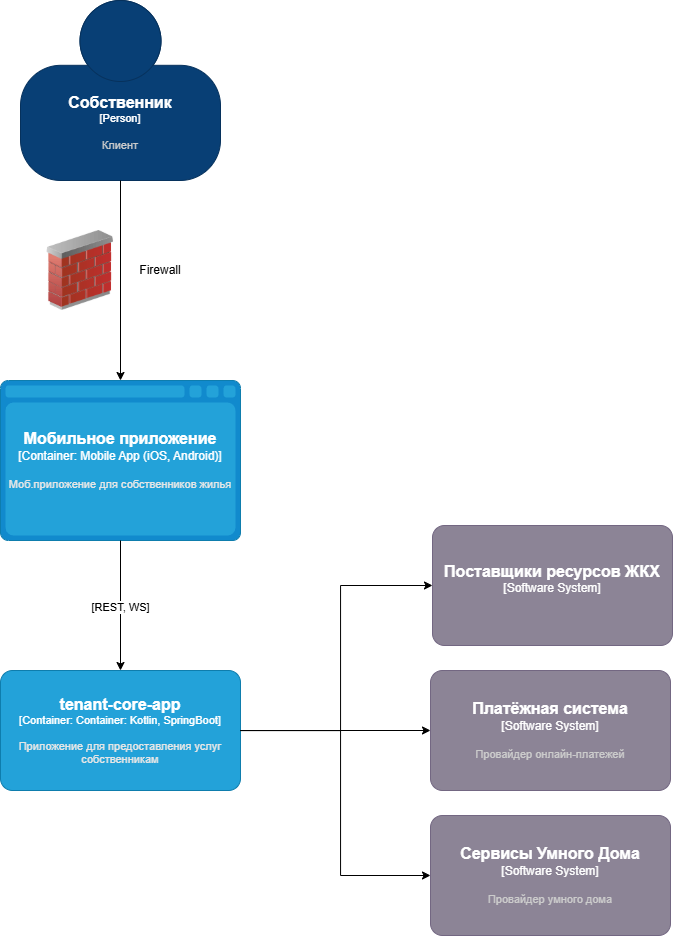

The diagram above was exported from draw.io. Its source (the exported page's mxGraphModel, read from the mxfile embedded in the PNG):
<mxGraphModel dx="1597" dy="2527" grid="1" gridSize="10" guides="1" tooltips="1" connect="1" arrows="1" fold="1" page="1" pageScale="1" pageWidth="827" pageHeight="1169" math="0" shadow="0">
  <root>
    <mxCell id="0" />
    <mxCell id="1" parent="0" />
    <object placeholders="1" c4Name="Мобильное приложение" c4Type="Container" c4Technology="Mobile App (iOS, Android)" c4Description="Моб.приложение для собственников жилья" label="&lt;font style=&quot;font-size: 16px&quot;&gt;&lt;b&gt;%c4Name%&lt;/b&gt;&lt;/font&gt;&lt;div&gt;[%c4Type%:&amp;nbsp;%c4Technology%]&lt;/div&gt;&lt;br&gt;&lt;div&gt;&lt;font style=&quot;font-size: 11px&quot;&gt;&lt;font color=&quot;#E6E6E6&quot;&gt;%c4Description%&lt;/font&gt;&lt;/div&gt;" id="kX4N7t8Ehkj5TIKAr11B-1">
      <mxCell style="shape=mxgraph.c4.webBrowserContainer2;whiteSpace=wrap;html=1;boundedLbl=1;rounded=0;labelBackgroundColor=none;strokeColor=#118ACD;fillColor=#23A2D9;strokeColor=#118ACD;strokeColor2=#0E7DAD;fontSize=12;fontColor=#ffffff;align=center;metaEdit=1;points=[[0.5,0,0],[1,0.25,0],[1,0.5,0],[1,0.75,0],[0.5,1,0],[0,0.75,0],[0,0.5,0],[0,0.25,0]];resizable=0;" vertex="1" parent="1">
        <mxGeometry x="1030" y="-410" width="240" height="160" as="geometry" />
      </mxCell>
    </object>
    <object placeholders="1" c4Name="Собственник" c4Type="Person" c4Description="Клиент" label="&lt;font style=&quot;font-size: 16px&quot;&gt;&lt;b&gt;%c4Name%&lt;/b&gt;&lt;/font&gt;&lt;div&gt;[%c4Type%]&lt;/div&gt;&lt;br&gt;&lt;div&gt;&lt;font style=&quot;font-size: 11px&quot;&gt;&lt;font color=&quot;#cccccc&quot;&gt;%c4Description%&lt;/font&gt;&lt;/div&gt;" id="8B4_0TXF3DEL9dR65sNi-1">
      <mxCell style="html=1;fontSize=11;dashed=0;whiteSpace=wrap;fillColor=#083F75;strokeColor=#06315C;fontColor=#ffffff;shape=mxgraph.c4.person2;align=center;metaEdit=1;points=[[0.5,0,0],[1,0.5,0],[1,0.75,0],[0.75,1,0],[0.5,1,0],[0.25,1,0],[0,0.75,0],[0,0.5,0]];resizable=0;" vertex="1" parent="1">
        <mxGeometry x="1050" y="-790" width="200" height="180" as="geometry" />
      </mxCell>
    </object>
    <mxCell id="NAKRbfvfyDNbM_sJNq77-1" value="" style="image;html=1;image=img/lib/clip_art/networking/Firewall_02_128x128.png" vertex="1" parent="1">
      <mxGeometry x="1070" y="-560" width="80" height="80" as="geometry" />
    </mxCell>
    <mxCell id="NAKRbfvfyDNbM_sJNq77-2" value="Firewall" style="text;html=1;align=center;verticalAlign=middle;whiteSpace=wrap;rounded=0;" vertex="1" parent="1">
      <mxGeometry x="1160" y="-535" width="60" height="30" as="geometry" />
    </mxCell>
    <mxCell id="NAKRbfvfyDNbM_sJNq77-3" style="edgeStyle=orthogonalEdgeStyle;rounded=0;orthogonalLoop=1;jettySize=auto;html=1;entryX=0.5;entryY=0;entryDx=0;entryDy=0;entryPerimeter=0;" edge="1" parent="1" source="8B4_0TXF3DEL9dR65sNi-1" target="kX4N7t8Ehkj5TIKAr11B-1">
      <mxGeometry relative="1" as="geometry" />
    </mxCell>
    <object placeholders="1" c4Name="tenant-core-app" c4Type="Container" c4Technology="Container: Kotlin, SpringBoot" c4Description="Приложение для предоставления услуг собственникам" label="&lt;font style=&quot;font-size: 16px&quot;&gt;&lt;b&gt;%c4Name%&lt;/b&gt;&lt;/font&gt;&lt;div&gt;[%c4Type%: %c4Technology%]&lt;/div&gt;&lt;br&gt;&lt;div&gt;&lt;font style=&quot;font-size: 11px&quot;&gt;&lt;font color=&quot;#E6E6E6&quot;&gt;%c4Description%&lt;/font&gt;&lt;/div&gt;" id="A4DdefB4HTjYihuGliCJ-1">
      <mxCell style="rounded=1;whiteSpace=wrap;html=1;fontSize=11;labelBackgroundColor=none;fillColor=#23A2D9;fontColor=#ffffff;align=center;arcSize=10;strokeColor=#0E7DAD;metaEdit=1;resizable=0;points=[[0.25,0,0],[0.5,0,0],[0.75,0,0],[1,0.25,0],[1,0.5,0],[1,0.75,0],[0.75,1,0],[0.5,1,0],[0.25,1,0],[0,0.75,0],[0,0.5,0],[0,0.25,0]];" vertex="1" parent="1">
        <mxGeometry x="1030" y="-120" width="240" height="120" as="geometry" />
      </mxCell>
    </object>
    <mxCell id="VQZjszDhYzWiCl909VIl-1" style="edgeStyle=orthogonalEdgeStyle;rounded=0;orthogonalLoop=1;jettySize=auto;html=1;entryX=0.5;entryY=0;entryDx=0;entryDy=0;entryPerimeter=0;" edge="1" parent="1" source="kX4N7t8Ehkj5TIKAr11B-1" target="A4DdefB4HTjYihuGliCJ-1">
      <mxGeometry relative="1" as="geometry" />
    </mxCell>
    <mxCell id="rnbBziWLeoFAnF1c5sSd-1" value="[REST, WS]" style="edgeLabel;html=1;align=center;verticalAlign=middle;resizable=0;points=[];" vertex="1" connectable="0" parent="VQZjszDhYzWiCl909VIl-1">
      <mxGeometry x="0.0235" y="-1" relative="1" as="geometry">
        <mxPoint y="-1" as="offset" />
      </mxGeometry>
    </mxCell>
    <object placeholders="1" c4Name="Платёжная система" c4Type="Software System" c4Description="Провайдер онлайн-платежей" label="&lt;font style=&quot;font-size: 16px&quot;&gt;&lt;b&gt;%c4Name%&lt;/b&gt;&lt;/font&gt;&lt;div&gt;[%c4Type%]&lt;/div&gt;&lt;br&gt;&lt;div&gt;&lt;font style=&quot;font-size: 11px&quot;&gt;&lt;font color=&quot;#cccccc&quot;&gt;%c4Description%&lt;/font&gt;&lt;/div&gt;" id="gUZ2nYDcL6iQwXpJH38r-4">
      <mxCell style="rounded=1;whiteSpace=wrap;html=1;labelBackgroundColor=none;fillColor=#8C8496;fontColor=#ffffff;align=center;arcSize=10;strokeColor=#736782;metaEdit=1;resizable=0;points=[[0.25,0,0],[0.5,0,0],[0.75,0,0],[1,0.25,0],[1,0.5,0],[1,0.75,0],[0.75,1,0],[0.5,1,0],[0.25,1,0],[0,0.75,0],[0,0.5,0],[0,0.25,0]];" vertex="1" parent="1">
        <mxGeometry x="1460" y="-120" width="240" height="120" as="geometry" />
      </mxCell>
    </object>
    <object placeholders="1" c4Name="Поставщики ресурсов ЖКХ" c4Type="Software System" c4Description="" label="&lt;font style=&quot;font-size: 16px&quot;&gt;&lt;b&gt;%c4Name%&lt;/b&gt;&lt;/font&gt;&lt;div&gt;[%c4Type%]&lt;/div&gt;&lt;br&gt;&lt;div&gt;&lt;font style=&quot;font-size: 11px&quot;&gt;&lt;font color=&quot;#cccccc&quot;&gt;%c4Description%&lt;/font&gt;&lt;/div&gt;" id="gUZ2nYDcL6iQwXpJH38r-5">
      <mxCell style="rounded=1;whiteSpace=wrap;html=1;labelBackgroundColor=none;fillColor=#8C8496;fontColor=#ffffff;align=center;arcSize=10;strokeColor=#736782;metaEdit=1;resizable=0;points=[[0.25,0,0],[0.5,0,0],[0.75,0,0],[1,0.25,0],[1,0.5,0],[1,0.75,0],[0.75,1,0],[0.5,1,0],[0.25,1,0],[0,0.75,0],[0,0.5,0],[0,0.25,0]];" vertex="1" parent="1">
        <mxGeometry x="1462" y="-265" width="240" height="120" as="geometry" />
      </mxCell>
    </object>
    <object placeholders="1" c4Name="Сервисы Умного Дома" c4Type="Software System" c4Description="Провайдер умного дома" label="&lt;font style=&quot;font-size: 16px&quot;&gt;&lt;b&gt;%c4Name%&lt;/b&gt;&lt;/font&gt;&lt;div&gt;[%c4Type%]&lt;/div&gt;&lt;br&gt;&lt;div&gt;&lt;font style=&quot;font-size: 11px&quot;&gt;&lt;font color=&quot;#cccccc&quot;&gt;%c4Description%&lt;/font&gt;&lt;/div&gt;" id="gUZ2nYDcL6iQwXpJH38r-6">
      <mxCell style="rounded=1;whiteSpace=wrap;html=1;labelBackgroundColor=none;fillColor=#8C8496;fontColor=#ffffff;align=center;arcSize=10;strokeColor=#736782;metaEdit=1;resizable=0;points=[[0.25,0,0],[0.5,0,0],[0.75,0,0],[1,0.25,0],[1,0.5,0],[1,0.75,0],[0.75,1,0],[0.5,1,0],[0.25,1,0],[0,0.75,0],[0,0.5,0],[0,0.25,0]];" vertex="1" parent="1">
        <mxGeometry x="1460" y="25" width="240" height="120" as="geometry" />
      </mxCell>
    </object>
    <mxCell id="gUZ2nYDcL6iQwXpJH38r-7" style="edgeStyle=orthogonalEdgeStyle;rounded=0;orthogonalLoop=1;jettySize=auto;html=1;entryX=0;entryY=0.5;entryDx=0;entryDy=0;entryPerimeter=0;" edge="1" parent="1" source="A4DdefB4HTjYihuGliCJ-1" target="gUZ2nYDcL6iQwXpJH38r-5">
      <mxGeometry relative="1" as="geometry">
        <Array as="points">
          <mxPoint x="1370" y="-60" />
          <mxPoint x="1370" y="-205" />
        </Array>
      </mxGeometry>
    </mxCell>
    <mxCell id="gUZ2nYDcL6iQwXpJH38r-8" style="edgeStyle=orthogonalEdgeStyle;rounded=0;orthogonalLoop=1;jettySize=auto;html=1;entryX=0;entryY=0.5;entryDx=0;entryDy=0;entryPerimeter=0;" edge="1" parent="1" source="A4DdefB4HTjYihuGliCJ-1" target="gUZ2nYDcL6iQwXpJH38r-4">
      <mxGeometry relative="1" as="geometry" />
    </mxCell>
    <mxCell id="gUZ2nYDcL6iQwXpJH38r-9" style="edgeStyle=orthogonalEdgeStyle;rounded=0;orthogonalLoop=1;jettySize=auto;html=1;entryX=0;entryY=0.5;entryDx=0;entryDy=0;entryPerimeter=0;" edge="1" parent="1" source="A4DdefB4HTjYihuGliCJ-1" target="gUZ2nYDcL6iQwXpJH38r-6">
      <mxGeometry relative="1" as="geometry">
        <Array as="points">
          <mxPoint x="1370" y="-60" />
          <mxPoint x="1370" y="85" />
        </Array>
      </mxGeometry>
    </mxCell>
  </root>
</mxGraphModel>